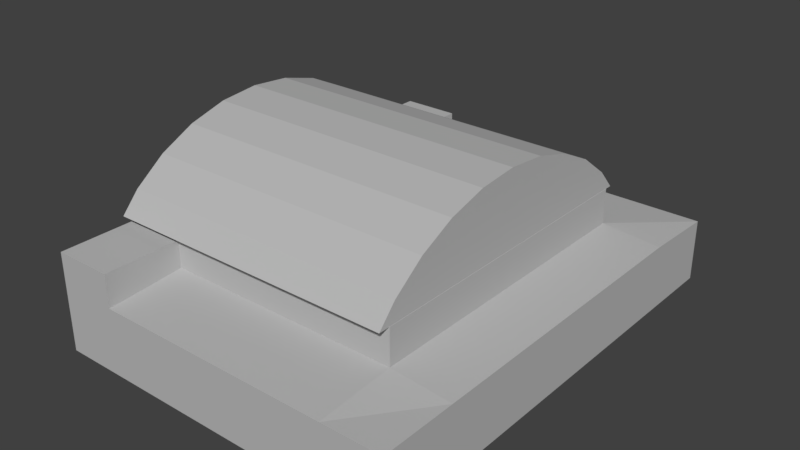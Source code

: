 # Source: hangar_militar_6.blend  (saved by Blender 2.79.0; exported with 4.5.12 LTS)
import bpy
from mathutils import Matrix  # noqa: F401  (used for matrix-valued properties, if any)

bpy.ops.wm.read_factory_settings(use_empty=True)
scene = bpy.context.scene
scene.name = 'Scene'

# ---- collections
col_collection_1 = bpy.data.collections.new('Collection 1'); scene.collection.children.link(col_collection_1)

# ---- materials (node trees are filled in below, after node groups)
mat_material = bpy.data.materials.new('Material')
mat_material.alpha_threshold = 0.0
mat_material.use_transparent_shadow = False
mat_material.diffuse_color = (0.4969, 0.4969, 0.4969, 1.0)
mat_material.roughness = 0.5

# ---- material node trees

# ---- world
world_world = bpy.data.worlds.new('World'); scene.world = world_world
world_world.color = (0.05088, 0.05088, 0.05088)
world_world.use_sun_shadow = False
world_world.sun_shadow_jitter_overblur = 0.0
world_world.cycles.sampling_method = 'MANUAL'

# ---- meshes
me_cylinder_001 = bpy.data.meshes.new('Cylinder.001')
me_cylinder_001.from_pydata([(-0.7071, -0.7071, -1.0), (-0.7071, -0.7071, 0.5654), (-0.8315, -0.5556, -1.0), (-0.8315, -0.5556, 0.5654), (-0.9239, -0.3827, -1.0), (-0.9239, -0.3827, 0.5654), (-0.9808, -0.1951, -1.0), (-0.9808, -0.1951, 0.5654), (-1.0, 9.656e-07, -1.0), (-1.0, 9.656e-07, 0.5654), (-0.9808, 0.1951, -1.0), (-0.9808, 0.1951, 0.5654), (-0.9239, 0.3827, -1.0), (-0.9239, 0.3827, 0.5654), (-0.8315, 0.5556, -1.0), (-0.8315, 0.5556, 0.5654), (-0.7071, 0.7071, -1.0), (-0.7071, 0.7071, 0.5654), (-0.6005, 0.7946, -0.7946), (-0.6005, 0.7946, 0.5654), (-0.6005, -0.7946, 0.5654), (-0.6005, -0.7946, -1.0), (-0.6005, 0.7946, -1.0)], [], [(0, 1, 3, 2), (2, 3, 5, 4), (4, 5, 7, 6), (6, 7, 9, 8), (8, 9, 11, 10), (10, 11, 13, 12), (12, 13, 15, 14), (14, 15, 17, 16), (16, 17, 19, 18, 22), (20, 19, 17, 15, 13, 11, 9, 7, 5, 3, 1), (21, 22, 18, 19, 20), (21, 20, 1, 0), (22, 21, 0, 2, 4, 6, 8, 10, 12, 14, 16)])
_uv = me_cylinder_001.uv_layers.new(name='UVMap')
_uv.uv.foreach_set('vector', [0.0852, 0.8227, 0.0852, 0.9059, 0.008718, 0.9059, 0.008718, 0.8227, 0.08325, 0.8249, 0.08325, 0.9046, 0.01003, 0.9046, 0.01003, 0.8249, 0.08491, 0.823, 0.08491, 0.9026, 0.01177, 0.9026, 0.01177, 0.823, 0.08373, 0.824, 0.08373, 0.906, 0.008395, 0.906, 0.008395, 0.824, 0.08221, 0.8253, 0.08221, 0.9031, 0.01073, 0.9031, 0.01073, 0.8253, 0.0856, 0.9109, 0.0856, 0.9973, 0.006201, 0.9973, 0.006201, 0.9109, 0.08571, 0.9123, 0.08571, 0.9969, 0.008037, 0.9969, 0.008037, 0.9123, 0.08521, 0.9119, 0.08521, 0.9963, 0.007563, 0.9963, 0.007563, 0.9119, 0.08203, 0.9122, 0.08203, 0.995, 0.008794, 0.995, 0.008794, 0.9231, 0.008794, 0.9122, 0.02128, 0.6754, 0.6111, 0.6754, 0.5787, 0.7116, 0.5224, 0.7539, 0.4583, 0.7854, 0.3886, 0.8047, 0.3162, 0.8113, 0.2438, 0.8047, 0.1742, 0.7854, 0.11, 0.7539, 0.05374, 0.7116, 0.596, 0.8221, 0.596, 0.9936, 0.5735, 0.9936, 0.4249, 0.9936, 0.4249, 0.8221, 0.01071, 0.9058, 0.01071, 0.8259, 0.08137, 0.8259, 0.08137, 0.9058, 0.007384, 0.511, 0.7011, 0.511, 0.6629, 0.5536, 0.5968, 0.6034, 0.5213, 0.6403, 0.4394, 0.6631, 0.3542, 0.6708, 0.2691, 0.6631, 0.1872, 0.6403, 0.1117, 0.6034, 0.04556, 0.5536])
me_cylinder_001.materials.append(mat_material)
me_cylinder_001.use_remesh_preserve_volume = False
me_cylinder_001.use_remesh_preserve_attributes = False
me_cylinder_001.use_mirror_vertex_groups = False
me_cylinder_001.update()
me_cube = bpy.data.meshes.new('Cube')
me_cube.from_pydata([(-1.0, -1.0, -1.0), (-1.0, -1.0, 1.0), (-1.0, 1.0, -1.0), (-1.0, 1.0, 1.0), (1.0, -1.0, -1.0), (1.0, -1.0, 0.85), (1.0, 1.0, -1.0), (1.0, 1.0, 0.75), (-1.0, 0.6667, -1.0), (-1.0, 0.3333, -1.0), (-1.0, -2.98e-08, -1.0), (-1.0, -0.3333, -1.0), (-1.0, -0.6667, -1.0), (-1.0, -0.6667, 1.0), (-1.0, -0.3333, 1.0), (-1.0, 2.98e-08, 1.0), (-1.0, 0.3333, 1.0), (-1.0, 0.6667, 1.0), (1.0, -0.6667, -1.0), (1.0, -0.3333, -1.0), (1.0, 2.98e-08, -1.0), (1.0, 0.3333, -1.0), (1.0, 0.6667, -1.0), (1.0, 0.6667, 0.85), (1.0, 0.3333, 0.85), (1.0, -2.98e-08, 0.85), (1.0, -0.3333, 0.85), (1.0, -0.6667, 0.85), (0.6667, 1.0, -1.0), (0.3333, 1.0, -1.0), (-2.98e-08, 1.0, -1.0), (-0.3333, 1.0, -1.0), (-0.6667, 1.0, -1.0), (-0.6667, 1.0, 0.75), (-0.3333, 1.0, 0.75), (2.98e-08, 1.0, 0.75), (0.3333, 1.0, 0.75), (0.6667, 1.0, 0.75), (-0.6667, -1.0, -1.0), (-0.3333, -1.0, -1.0), (2.98e-08, -1.0, -1.0), (0.3333, -1.0, -1.0), (0.6667, -1.0, -1.0), (0.6667, -1.0, 0.85), (0.3333, -1.0, 0.85), (-2.98e-08, -1.0, 0.85), (-0.3333, -1.0, 0.85), (-0.6667, -1.0, 0.85), (-0.6667, 0.6667, 1.0), (-0.3333, 0.6667, 1.0), (2.98e-08, 0.6667, 1.0), (0.3333, 0.6667, 1.0), (0.6667, 0.6667, 1.0), (0.6667, 0.3333, 1.0), (0.6667, -1.987e-08, 1.0), (0.6667, -0.3333, 1.0), (-0.6667, -0.6667, 1.0), (-0.3333, -0.6667, 1.0), (2.98e-08, -0.6667, 1.0), (0.3333, -0.6667, 1.0), (0.6667, -0.6667, 1.0), (0.6667, 0.6667, -1.0), (0.3333, 0.6667, -1.0), (-2.98e-08, 0.6667, -1.0), (-0.3333, 0.6667, -1.0), (-0.6667, 0.6667, -1.0), (0.6667, 0.3333, -1.0), (0.3333, 0.3333, -1.0), (-2.98e-08, 0.3333, -1.0), (-0.3333, 0.3333, -1.0), (-0.6667, 0.3333, -1.0), (0.6667, 1.987e-08, -1.0), (0.3333, 9.934e-09, -1.0), (-2.98e-08, -8.882e-16, -1.0), (-0.3333, -9.934e-09, -1.0), (-0.6667, -1.987e-08, -1.0), (0.6667, -0.3333, -1.0), (0.3333, -0.3333, -1.0), (-2.98e-08, -0.3333, -1.0), (-0.3333, -0.3333, -1.0), (-0.6667, -0.3333, -1.0), (0.6667, -0.6667, -1.0), (0.3333, -0.6667, -1.0), (-2.98e-08, -0.6667, -1.0), (-0.3333, -0.6667, -1.0), (-0.6667, -0.6667, -1.0), (-1.0, 0.6667, 1.0), (-1.0, 1.0, 1.0), (-0.6667, -1.0, 0.8917), (-1.0, -1.0, 1.0), (-1.0, -0.6667, 1.0), (-0.6667, 1.0, 0.8182), (-0.6667, 0.6667, 1.0), (-0.6667, -0.6667, 1.0), (-1.0, -0.6667, 2.0), (-1.0, -0.3333, 2.0), (-1.0, 2.98e-08, 2.0), (-1.0, 0.3333, 2.0), (-1.0, 0.6667, 2.0), (-0.6667, 0.6667, 2.0), (-0.3333, 0.6667, 2.0), (2.98e-08, 0.6667, 2.0), (0.3333, 0.6667, 2.0), (0.6667, 0.6667, 2.0), (-0.6667, 0.3333, 2.0), (-0.3333, 0.3333, 2.0), (2.98e-08, 0.3333, 2.0), (0.3333, 0.3333, 2.0), (0.6667, 0.3333, 2.0), (-0.6667, 1.987e-08, 2.0), (-0.3333, 9.934e-09, 2.0), (2.98e-08, -8.882e-16, 2.0), (0.3333, -9.934e-09, 2.0), (0.6667, -1.987e-08, 2.0), (-0.6667, -0.3333, 2.0), (-0.3333, -0.3333, 2.0), (2.98e-08, -0.3333, 2.0), (0.3333, -0.3333, 2.0), (0.6667, -0.3333, 2.0), (-0.6667, -0.6667, 2.0), (-0.3333, -0.6667, 2.0), (2.98e-08, -0.6667, 2.0), (0.3333, -0.6667, 2.0), (0.6667, -0.6667, 2.0), (-1.0, 0.6667, 1.763), (-1.0, 1.0, 1.763), (-0.6667, -1.0, 1.763), (-1.0, -1.0, 1.763), (-1.0, -0.6667, 1.763), (-0.6667, 1.0, 1.763), (-0.6667, 0.6667, 1.763), (-0.6667, -0.6667, 1.763)], [], [(8, 17, 3, 2), (28, 37, 7, 6), (18, 27, 5, 4), (38, 47, 1, 0), (81, 18, 4, 42), (17, 48, 92, 86), (48, 33, 91, 92), (54, 53, 108, 113), (90, 89, 127, 128), (51, 50, 101, 102), (89, 88, 126, 127), (28, 6, 22, 61), (61, 22, 21, 66), (66, 21, 20, 71), (71, 20, 19, 76), (76, 19, 18, 81), (6, 7, 23, 22), (22, 23, 24, 21), (21, 24, 25, 20), (20, 25, 26, 19), (19, 26, 27, 18), (0, 1, 13, 12), (12, 13, 14, 11), (11, 14, 15, 10), (10, 15, 16, 9), (9, 16, 17, 8), (11, 80, 85, 12), (80, 79, 84, 85), (79, 78, 83, 84), (78, 77, 82, 83), (77, 76, 81, 82), (10, 75, 80, 11), (75, 74, 79, 80), (74, 73, 78, 79), (73, 72, 77, 78), (72, 71, 76, 77), (9, 70, 75, 10), (70, 69, 74, 75), (69, 68, 73, 74), (68, 67, 72, 73), (67, 66, 71, 72), (8, 65, 70, 9), (65, 64, 69, 70), (64, 63, 68, 69), (63, 62, 67, 68), (62, 61, 66, 67), (2, 32, 65, 8), (32, 31, 64, 65), (31, 30, 63, 64), (30, 29, 62, 63), (29, 28, 61, 62), (26, 55, 60, 27), (50, 49, 100, 101), (59, 60, 123, 122), (87, 86, 124, 125), (53, 52, 103, 108), (25, 54, 55, 26), (88, 93, 131, 126), (49, 48, 99, 100), (60, 55, 118, 123), (58, 59, 122, 121), (24, 53, 54, 25), (17, 16, 97, 98), (92, 91, 129, 130), (48, 17, 98, 99), (57, 58, 121, 120), (23, 52, 53, 24), (16, 15, 96, 97), (93, 90, 128, 131), (15, 14, 95, 96), (56, 57, 120, 119), (7, 37, 52, 23), (37, 36, 51, 52), (36, 35, 50, 51), (35, 34, 49, 50), (34, 33, 48, 49), (27, 60, 43, 5), (60, 59, 44, 43), (59, 58, 45, 44), (58, 57, 46, 45), (57, 56, 47, 46), (12, 85, 38, 0), (85, 84, 39, 38), (84, 83, 40, 39), (83, 82, 41, 40), (82, 81, 42, 41), (4, 5, 43, 42), (42, 43, 44, 41), (41, 44, 45, 40), (40, 45, 46, 39), (39, 46, 47, 38), (2, 3, 33, 32), (32, 33, 34, 31), (31, 34, 35, 30), (30, 35, 36, 29), (29, 36, 37, 28), (55, 54, 113, 118), (86, 92, 130, 124), (13, 1, 89, 90), (56, 13, 90, 93), (3, 17, 86, 87), (33, 3, 87, 91), (47, 56, 93, 88), (1, 47, 88, 89), (99, 98, 97, 104), (104, 97, 96, 109), (109, 96, 95, 114), (114, 95, 94, 119), (118, 117, 122, 123), (117, 116, 121, 122), (116, 115, 120, 121), (115, 114, 119, 120), (113, 112, 117, 118), (112, 111, 116, 117), (111, 110, 115, 116), (110, 109, 114, 115), (108, 107, 112, 113), (107, 106, 111, 112), (106, 105, 110, 111), (105, 104, 109, 110), (103, 102, 107, 108), (102, 101, 106, 107), (101, 100, 105, 106), (100, 99, 104, 105), (131, 128, 127, 126), (129, 125, 124, 130), (52, 51, 102, 103), (91, 87, 125, 129), (14, 13, 94, 95), (13, 56, 119, 94)])
_uv = me_cube.uv_layers.new(name='UVMap')
_uv.uv.foreach_set('vector', [0.9751, 0.4015, 0.9751, 0.5147, 0.8525, 0.5147, 0.8525, 0.4015, 0.9814, 0.01048, 0.9814, 0.1469, 0.8515, 0.1469, 0.8515, 0.01048, 0.9841, 0.01338, 0.9841, 0.1608, 0.8114, 0.1608, 0.8114, 0.01338, 0.9866, 0.01122, 0.9866, 0.1246, 0.8845, 0.1338, 0.8845, 0.01122, 0.9426, 0.6209, 0.9426, 0.5718, 0.9914, 0.5718, 0.9914, 0.6209, 0.0, 0.0, 0.0, 0.0, 0.0, 0.0, 0.0, 0.0, 0.851, 0.9092, 0.8998, 0.8724, 0.8998, 0.8824, 0.851, 0.9092, 0.696, 0.8844, 0.8349, 0.8844, 0.8349, 0.9485, 0.696, 0.9485, 0.73, 0.5147, 0.8526, 0.5147, 0.8526, 0.5579, 0.73, 0.5579, 0.8123, 0.9463, 0.6992, 0.9463, 0.6992, 0.8288, 0.8123, 0.8288, 0.8814, 0.02064, 0.9835, 0.01401, 0.9835, 0.06744, 0.8814, 0.06744, 0.699, 0.6209, 0.699, 0.5718, 0.7477, 0.5718, 0.7477, 0.6209, 0.7477, 0.6209, 0.7477, 0.5718, 0.7964, 0.5718, 0.7964, 0.6209, 0.7964, 0.6209, 0.7964, 0.5718, 0.8452, 0.5718, 0.8452, 0.6209, 0.8452, 0.6209, 0.8452, 0.5718, 0.8939, 0.5718, 0.8939, 0.6209, 0.8939, 0.6209, 0.8939, 0.5718, 0.9426, 0.5718, 0.9426, 0.6209, 0.9876, 0.01719, 0.9876, 0.1204, 0.8598, 0.1263, 0.8598, 0.01719, 0.987, 0.01099, 0.987, 0.1201, 0.8592, 0.1201, 0.8592, 0.01099, 0.9828, 0.01338, 0.9828, 0.1608, 0.8101, 0.1608, 0.8101, 0.01338, 0.9822, 0.01493, 0.9822, 0.1624, 0.8095, 0.1624, 0.8095, 0.01493, 0.9847, 0.01648, 0.9847, 0.1639, 0.812, 0.1639, 0.812, 0.01648, 0.8526, 0.4015, 0.8526, 0.5147, 0.73, 0.5147, 0.73, 0.4015, 0.4959, 0.00312, 0.4959, 0.1163, 0.3733, 0.1163, 0.3733, 0.00312, 0.3733, 0.00312, 0.3733, 0.1163, 0.2507, 0.1163, 0.2507, 0.00312, 0.2507, 0.00312, 0.2507, 0.1163, 0.1281, 0.1163, 0.1281, 0.00312, 0.1281, 0.00312, 0.1281, 0.1163, 0.005461, 0.1163, 0.005461, 0.00312, 0.8939, 0.8665, 0.8939, 0.8174, 0.9426, 0.8174, 0.9426, 0.8665, 0.8939, 0.8174, 0.8939, 0.7683, 0.9426, 0.7683, 0.9426, 0.8174, 0.8939, 0.7683, 0.8939, 0.7191, 0.9426, 0.7191, 0.9426, 0.7683, 0.8939, 0.7191, 0.8939, 0.67, 0.9426, 0.67, 0.9426, 0.7191, 0.8939, 0.67, 0.8939, 0.6209, 0.9426, 0.6209, 0.9426, 0.67, 0.8452, 0.8665, 0.8452, 0.8174, 0.8939, 0.8174, 0.8939, 0.8665, 0.8452, 0.8174, 0.8452, 0.7683, 0.8939, 0.7683, 0.8939, 0.8174, 0.8452, 0.7683, 0.8452, 0.7191, 0.8939, 0.7191, 0.8939, 0.7683, 0.8452, 0.7191, 0.8452, 0.67, 0.8939, 0.67, 0.8939, 0.7191, 0.8452, 0.67, 0.8452, 0.6209, 0.8939, 0.6209, 0.8939, 0.67, 0.7964, 0.8665, 0.7964, 0.8174, 0.8452, 0.8174, 0.8452, 0.8665, 0.7964, 0.8174, 0.7964, 0.7683, 0.8452, 0.7683, 0.8452, 0.8174, 0.7964, 0.7683, 0.7964, 0.7191, 0.8452, 0.7191, 0.8452, 0.7683, 0.7964, 0.7191, 0.7964, 0.67, 0.8452, 0.67, 0.8452, 0.7191, 0.7964, 0.67, 0.7964, 0.6209, 0.8452, 0.6209, 0.8452, 0.67, 0.7477, 0.8665, 0.7477, 0.8174, 0.7964, 0.8174, 0.7964, 0.8665, 0.7477, 0.8174, 0.7477, 0.7683, 0.7964, 0.7683, 0.7964, 0.8174, 0.7477, 0.7683, 0.7477, 0.7191, 0.7964, 0.7191, 0.7964, 0.7683, 0.7477, 0.7191, 0.7477, 0.67, 0.7964, 0.67, 0.7964, 0.7191, 0.7477, 0.67, 0.7477, 0.6209, 0.7964, 0.6209, 0.7964, 0.67, 0.699, 0.8665, 0.699, 0.8174, 0.7477, 0.8174, 0.7477, 0.8665, 0.699, 0.8174, 0.699, 0.7683, 0.7477, 0.7683, 0.7477, 0.8174, 0.699, 0.7683, 0.699, 0.7191, 0.7477, 0.7191, 0.7477, 0.7683, 0.699, 0.7191, 0.699, 0.67, 0.7477, 0.67, 0.7477, 0.7191, 0.699, 0.67, 0.699, 0.6209, 0.7477, 0.6209, 0.7477, 0.67, 0.662, 0.8787, 0.662, 0.9925, 0.5488, 0.9925, 0.5488, 0.8787, 0.7976, 0.9485, 0.6953, 0.9485, 0.6953, 0.8421, 0.7976, 0.8421, 0.7026, 0.8843, 0.8076, 0.8843, 0.8076, 0.9473, 0.7026, 0.9473, 0.8525, 0.5147, 0.9751, 0.5147, 0.9751, 0.5579, 0.8525, 0.5579, 0.6954, 0.8859, 0.8344, 0.8859, 0.8344, 0.95, 0.6954, 0.95, 0.5926, 0.9936, 0.5926, 0.9148, 0.671, 0.9148, 0.671, 0.9936, 0.8591, 0.02324, 0.9625, 0.03654, 0.9625, 0.1304, 0.8591, 0.1304, 0.795, 0.9488, 0.698, 0.9488, 0.698, 0.848, 0.795, 0.848, 0.6987, 0.8813, 0.8377, 0.8813, 0.8377, 0.9454, 0.6987, 0.9454, 0.7045, 0.8858, 0.8095, 0.8858, 0.8095, 0.9488, 0.7045, 0.9488, 0.5566, 0.9862, 0.5566, 0.8881, 0.6543, 0.8881, 0.6543, 0.9862, 0.005461, 0.1163, 0.1281, 0.1163, 0.1281, 0.1729, 0.005461, 0.1729, 0.9257, 0.02513, 0.9834, 0.01271, 0.9834, 0.08641, 0.9257, 0.07061, 0.81, 0.9455, 0.6985, 0.9455, 0.6985, 0.8296, 0.81, 0.8296, 0.7033, 0.8843, 0.8084, 0.8843, 0.8084, 0.9473, 0.7033, 0.9473, 0.5308, 0.9733, 0.5308, 0.8669, 0.6366, 0.8669, 0.6366, 0.9733, 0.1281, 0.1163, 0.2507, 0.1163, 0.2507, 0.1729, 0.1281, 0.1729, 0.4045, 0.9416, 0.3558, 0.9416, 0.3558, 0.8291, 0.4045, 0.8291, 0.2507, 0.1163, 0.3733, 0.1163, 0.3733, 0.1729, 0.2507, 0.1729, 0.7006, 0.8843, 0.8056, 0.8843, 0.8056, 0.9473, 0.7006, 0.9473, 0.6354, 0.9747, 0.5321, 0.9747, 0.5279, 0.8624, 0.6395, 0.8814, 0.6517, 0.9888, 0.5343, 0.9888, 0.5343, 0.87, 0.6517, 0.87, 0.6569, 0.9861, 0.554, 0.9861, 0.554, 0.882, 0.6569, 0.882, 0.6655, 0.9886, 0.5485, 0.9886, 0.5485, 0.8702, 0.6655, 0.8702, 0.6578, 0.9794, 0.5252, 0.9794, 0.5252, 0.8453, 0.6578, 0.8453, 0.5865, 0.9893, 0.5827, 0.9036, 0.6684, 0.9115, 0.6647, 0.9893, 0.579, 0.9012, 0.6722, 0.9012, 0.6722, 0.9948, 0.579, 0.9948, 0.5816, 0.9054, 0.6695, 0.9054, 0.6695, 0.9937, 0.5816, 0.9937, 0.5903, 0.911, 0.6701, 0.911, 0.6701, 0.9912, 0.5903, 0.9912, 0.5897, 0.9119, 0.6676, 0.9119, 0.6676, 0.9903, 0.5897, 0.9903, 0.9426, 0.8665, 0.9426, 0.8174, 0.9914, 0.8174, 0.9914, 0.8665, 0.9426, 0.8174, 0.9426, 0.7683, 0.9914, 0.7683, 0.9914, 0.8174, 0.9426, 0.7683, 0.9426, 0.7191, 0.9914, 0.7191, 0.9914, 0.7683, 0.9426, 0.7191, 0.9426, 0.67, 0.9914, 0.67, 0.9914, 0.7191, 0.9426, 0.67, 0.9426, 0.6209, 0.9914, 0.6209, 0.9914, 0.67, 0.9889, 0.01277, 0.9889, 0.1262, 0.8868, 0.1262, 0.8868, 0.01277, 0.986, 0.01277, 0.986, 0.1262, 0.8838, 0.1262, 0.8838, 0.01277, 0.9846, 0.01432, 0.9846, 0.1277, 0.8824, 0.1277, 0.8824, 0.01432, 0.9863, 0.01122, 0.9863, 0.1246, 0.8841, 0.1246, 0.8841, 0.01122, 0.9958, 0.005018, 0.9958, 0.1184, 0.8936, 0.1184, 0.8936, 0.005018, 0.9909, 0.00738, 0.9909, 0.1633, 0.8609, 0.1438, 0.8609, 0.00738, 0.9896, 0.00893, 0.9896, 0.1454, 0.8597, 0.1454, 0.8597, 0.00893, 0.9914, 0.00583, 0.9914, 0.1423, 0.8615, 0.1423, 0.8615, 0.00583, 0.9917, 0.00428, 0.9917, 0.1407, 0.8618, 0.1407, 0.8618, 0.00428, 0.9889, 0.00583, 0.9889, 0.1423, 0.859, 0.1423, 0.859, 0.00583, 0.6951, 0.8844, 0.834, 0.8844, 0.834, 0.9485, 0.6951, 0.9485, 0.3499, 0.9416, 0.3012, 0.9416, 0.3012, 0.8291, 0.3499, 0.8291, 0.0, 0.0, 0.0, 0.0, 0.0, 0.0, 0.0, 0.0, 0.0, 0.0, 0.0, 0.0, 0.0, 0.0, 0.0, 0.0, 0.0, 0.0, 0.0, 0.0, 0.0, 0.0, 0.0, 0.0, 0.7386, 0.646, 0.7874, 0.6828, 0.7874, 0.6828, 0.7386, 0.656, 0.9056, 0.8724, 0.9543, 0.8945, 0.9543, 0.8945, 0.9056, 0.8785, 0.5936, 0.1154, 0.5449, 0.1375, 0.5449, 0.1314, 0.5936, 0.1154, 0.7932, 0.6256, 0.7932, 0.5766, 0.8419, 0.5764, 0.8419, 0.6254, 0.8419, 0.6254, 0.8419, 0.5764, 0.8906, 0.5763, 0.8906, 0.6253, 0.8906, 0.6253, 0.8906, 0.5763, 0.9393, 0.5761, 0.9393, 0.6251, 0.9393, 0.6251, 0.9393, 0.5761, 0.988, 0.576, 0.988, 0.625, 0.9393, 0.8212, 0.9393, 0.7722, 0.988, 0.772, 0.988, 0.821, 0.9393, 0.7722, 0.9393, 0.7232, 0.988, 0.723, 0.988, 0.772, 0.9393, 0.7232, 0.9393, 0.6742, 0.988, 0.674, 0.988, 0.723, 0.9393, 0.6742, 0.9393, 0.6251, 0.988, 0.625, 0.988, 0.674, 0.8906, 0.8213, 0.8906, 0.7723, 0.9393, 0.7722, 0.9393, 0.8212, 0.8906, 0.7723, 0.8906, 0.7233, 0.9393, 0.7232, 0.9393, 0.7722, 0.8906, 0.7233, 0.8906, 0.6743, 0.9393, 0.6742, 0.9393, 0.7232, 0.8906, 0.6743, 0.8906, 0.6253, 0.9393, 0.6251, 0.9393, 0.6742, 0.8419, 0.8215, 0.8419, 0.7725, 0.8906, 0.7723, 0.8906, 0.8213, 0.8419, 0.7725, 0.8419, 0.7235, 0.8906, 0.7233, 0.8906, 0.7723, 0.8419, 0.7235, 0.8419, 0.6744, 0.8906, 0.6743, 0.8906, 0.7233, 0.8419, 0.6744, 0.8419, 0.6254, 0.8906, 0.6253, 0.8906, 0.6743, 0.7932, 0.8216, 0.7932, 0.7726, 0.8419, 0.7725, 0.8419, 0.8215, 0.7932, 0.7726, 0.7932, 0.7236, 0.8419, 0.7235, 0.8419, 0.7725, 0.7932, 0.7236, 0.7932, 0.6746, 0.8419, 0.6744, 0.8419, 0.7235, 0.7932, 0.6746, 0.7932, 0.6256, 0.8419, 0.6254, 0.8419, 0.6744, 0.6695, 0.8994, 0.6695, 0.9935, 0.5754, 0.9935, 0.5754, 0.8994, 0.6631, 0.984, 0.5167, 0.984, 0.5167, 0.8376, 0.6631, 0.8376, 0.8316, 0.9473, 0.6986, 0.9473, 0.6986, 0.8092, 0.8316, 0.8092, 0.8563, 0.01736, 0.9862, 0.03154, 0.9862, 0.09106, 0.8563, 0.09106, 0.3733, 0.1163, 0.4959, 0.1163, 0.4959, 0.1729, 0.3733, 0.1729, 0.6979, 0.8827, 0.8029, 0.8827, 0.8029, 0.9457, 0.6979, 0.9457])
me_cube.materials.append(mat_material)
me_cube.use_remesh_preserve_volume = False
me_cube.use_remesh_preserve_attributes = False
me_cube.use_mirror_vertex_groups = False
me_cube.update()

# ---- objects
ob_cylinder = bpy.data.objects.new('Cylinder', me_cylinder_001)
ob_cube = bpy.data.objects.new('Cube', me_cube)

# ---- transforms, parenting, visibility, modifiers, constraints
ob_cylinder.location = (1.281, -0.1899, -0.7704)
ob_cylinder.rotation_euler = (0.0, 1.571, 0.0)
ob_cylinder.scale = (21.24, 23.18, 21.24)
ob_cylinder.lineart.crease_threshold = 0.0
ob_cube.location = (0.0, 0.0, 4.0)
ob_cube.scale = (20.0, 26.0, 4.0)
ob_cube.lineart.crease_threshold = 0.0

# ---- collection membership
col_collection_1.objects.link(ob_cylinder)
col_collection_1.objects.link(ob_cube)

# ---- scene / render settings (as saved in the file)
scene.frame_start = 1; scene.frame_end = 250; scene.frame_set(1)
scene.render.engine = 'BLENDER_EEVEE_NEXT'
scene.render.resolution_percentage = 50
scene.render.dither_intensity = 0.0
scene.cycles.use_denoising = False
scene.cycles.samples = 128
scene.cycles.sampling_pattern = 'TABULATED_SOBOL'
scene.cycles.light_sampling_threshold = 0.0
scene.cycles.use_adaptive_sampling = False
scene.cycles.use_light_tree = False
scene.cycles.blur_glossy = 0.0
scene.cycles.sample_clamp_indirect = 0.0
scene.view_settings.view_transform = 'Standard'
bpy.context.view_layer.update()

# ---- added for rendering (the .blend has no active camera and no usable light): camera, sun
cam_auto = bpy.data.cameras.new('AutoCamera')
cam_auto.lens = 50.0
cam_auto.sensor_width = 36.0
cam_auto.clip_end = 1115.94
ob_auto_camera = bpy.data.objects.new('AutoCamera', cam_auto)
scene.collection.objects.link(ob_auto_camera)
ob_auto_camera.location = (63.5865, -76.3038, 61.1062)
ob_auto_camera.rotation_euler = (1.09748, -7.21219e-08, 0.694738)
scene.camera = ob_auto_camera
light_auto_sun = bpy.data.lights.new('AutoSun', 'SUN')
light_auto_sun.energy = 3.0
light_auto_sun.angle = 0.0523599
ob_auto_sun = bpy.data.objects.new('AutoSun', light_auto_sun)
scene.collection.objects.link(ob_auto_sun)
ob_auto_sun.rotation_euler = (0.872665, 0.174533, 0.523599)
bpy.context.view_layer.update()
